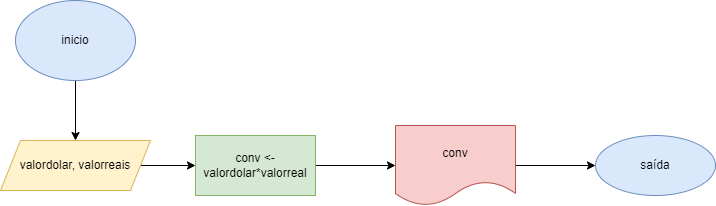

The diagram above was exported from draw.io. Its source (the exported page's mxGraphModel, read from the mxfile embedded in the PNG):
<mxGraphModel dx="1422" dy="794" grid="1" gridSize="10" guides="1" tooltips="1" connect="1" arrows="1" fold="1" page="1" pageScale="1" pageWidth="827" pageHeight="1169" math="0" shadow="0">
  <root>
    <mxCell id="0" />
    <mxCell id="1" parent="0" />
    <mxCell id="ZFhR-VNEiQe0uPWsTl3P-3" value="" style="edgeStyle=orthogonalEdgeStyle;rounded=0;orthogonalLoop=1;jettySize=auto;html=1;" edge="1" parent="1" source="ZFhR-VNEiQe0uPWsTl3P-1" target="ZFhR-VNEiQe0uPWsTl3P-2">
      <mxGeometry relative="1" as="geometry" />
    </mxCell>
    <mxCell id="ZFhR-VNEiQe0uPWsTl3P-1" value="inicio" style="ellipse;whiteSpace=wrap;html=1;fillColor=#dae8fc;strokeColor=#6c8ebf;" vertex="1" parent="1">
      <mxGeometry x="30" y="50" width="120" height="80" as="geometry" />
    </mxCell>
    <mxCell id="ZFhR-VNEiQe0uPWsTl3P-5" value="" style="edgeStyle=orthogonalEdgeStyle;rounded=0;orthogonalLoop=1;jettySize=auto;html=1;" edge="1" parent="1" source="ZFhR-VNEiQe0uPWsTl3P-2" target="ZFhR-VNEiQe0uPWsTl3P-4">
      <mxGeometry relative="1" as="geometry" />
    </mxCell>
    <mxCell id="ZFhR-VNEiQe0uPWsTl3P-2" value="valordolar, valorreais" style="shape=parallelogram;perimeter=parallelogramPerimeter;whiteSpace=wrap;html=1;fixedSize=1;fillColor=#fff2cc;strokeColor=#d6b656;" vertex="1" parent="1">
      <mxGeometry x="15" y="190" width="150" height="50" as="geometry" />
    </mxCell>
    <mxCell id="ZFhR-VNEiQe0uPWsTl3P-7" value="" style="edgeStyle=orthogonalEdgeStyle;rounded=0;orthogonalLoop=1;jettySize=auto;html=1;" edge="1" parent="1" source="ZFhR-VNEiQe0uPWsTl3P-4" target="ZFhR-VNEiQe0uPWsTl3P-6">
      <mxGeometry relative="1" as="geometry" />
    </mxCell>
    <mxCell id="ZFhR-VNEiQe0uPWsTl3P-4" value="conv &amp;lt;- valordolar*valorreal" style="whiteSpace=wrap;html=1;fillColor=#d5e8d4;strokeColor=#82b366;" vertex="1" parent="1">
      <mxGeometry x="210" y="185" width="120" height="60" as="geometry" />
    </mxCell>
    <mxCell id="ZFhR-VNEiQe0uPWsTl3P-9" value="" style="edgeStyle=orthogonalEdgeStyle;rounded=0;orthogonalLoop=1;jettySize=auto;html=1;" edge="1" parent="1" source="ZFhR-VNEiQe0uPWsTl3P-6" target="ZFhR-VNEiQe0uPWsTl3P-8">
      <mxGeometry relative="1" as="geometry" />
    </mxCell>
    <mxCell id="ZFhR-VNEiQe0uPWsTl3P-6" value="conv" style="shape=document;whiteSpace=wrap;html=1;boundedLbl=1;fillColor=#f8cecc;strokeColor=#b85450;" vertex="1" parent="1">
      <mxGeometry x="410" y="175" width="120" height="80" as="geometry" />
    </mxCell>
    <mxCell id="ZFhR-VNEiQe0uPWsTl3P-8" value="saída" style="ellipse;whiteSpace=wrap;html=1;fillColor=#dae8fc;strokeColor=#6c8ebf;" vertex="1" parent="1">
      <mxGeometry x="610" y="185" width="120" height="60" as="geometry" />
    </mxCell>
  </root>
</mxGraphModel>